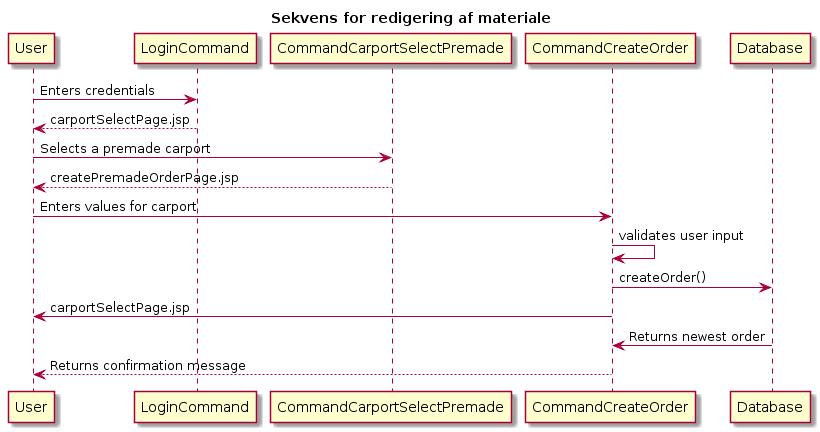

The diagram above was rendered by PlantUML. Its source (embedded in the PNG):
@startuml
Title Sekvens for redigering af materiale
User -> LoginCommand : Enters credentials
LoginCommand --> User : carportSelectPage.jsp
User -> CommandCarportSelectPremade : Selects a premade carport
CommandCarportSelectPremade --> User : createPremadeOrderPage.jsp
User -> CommandCreateOrder : Enters values for carport
CommandCreateOrder -> CommandCreateOrder : validates user input
CommandCreateOrder -> Database : createOrder()
CommandCreateOrder -> User : carportSelectPage.jsp
Database -> CommandCreateOrder : Returns newest order
CommandCreateOrder --> User : Returns confirmation message
@enduml